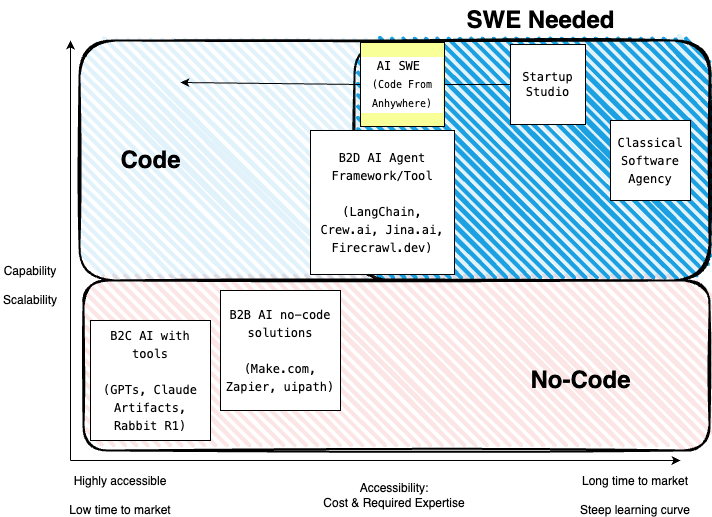

The diagram above was exported from draw.io. Its source (the exported page's mxGraphModel, read from the mxfile embedded in the PNG):
<mxGraphModel dx="594" dy="1399" grid="1" gridSize="10" guides="1" tooltips="1" connect="1" arrows="1" fold="1" page="1" pageScale="1" pageWidth="827" pageHeight="1169" math="0" shadow="0">
  <root>
    <mxCell id="0" />
    <mxCell id="1" parent="0" />
    <mxCell id="23" value="" style="rounded=1;whiteSpace=wrap;html=1;strokeWidth=2;fillWeight=4;hachureGap=8;hachureAngle=45;fillColor=#1ba1e2;sketch=1;" parent="1" vertex="1">
      <mxGeometry x="374" y="-110" width="356" height="240" as="geometry" />
    </mxCell>
    <mxCell id="21" value="" style="rounded=1;whiteSpace=wrap;html=1;strokeWidth=2;fillWeight=4;hachureGap=8;hachureAngle=45;fillColor=#E2394422;sketch=1;" parent="1" vertex="1">
      <mxGeometry x="103" y="130" width="626" height="170" as="geometry" />
    </mxCell>
    <mxCell id="19" value="" style="rounded=1;whiteSpace=wrap;html=1;strokeWidth=2;fillWeight=4;hachureGap=8;hachureAngle=45;fillColor=#1BA1E222;sketch=1;" parent="1" vertex="1">
      <mxGeometry x="99" y="-110" width="630" height="240" as="geometry" />
    </mxCell>
    <mxCell id="4" value="Capability&lt;br&gt;&lt;br&gt;Scalability" style="text;html=1;strokeColor=none;fillColor=none;align=center;verticalAlign=middle;whiteSpace=wrap;rounded=0;" parent="1" vertex="1">
      <mxGeometry x="20" y="120" width="60" height="30" as="geometry" />
    </mxCell>
    <mxCell id="5" value="Accessibility:&lt;br&gt;Cost &amp;amp; Required Expertise" style="text;html=1;strokeColor=none;fillColor=none;align=center;verticalAlign=middle;whiteSpace=wrap;rounded=0;" parent="1" vertex="1">
      <mxGeometry x="334" y="330" width="160" height="30" as="geometry" />
    </mxCell>
    <mxCell id="6" value="&lt;div style=&quot;background-color: rgb(255, 255, 255); font-family: Menlo, Monaco, &amp;quot;Courier New&amp;quot;, monospace; line-height: 18px;&quot;&gt;B2C AI with tools&lt;/div&gt;&lt;div style=&quot;background-color: rgb(255, 255, 255); font-family: Menlo, Monaco, &amp;quot;Courier New&amp;quot;, monospace; line-height: 18px;&quot;&gt;&lt;br&gt;&lt;/div&gt;&lt;div style=&quot;background-color: rgb(255, 255, 255); font-family: Menlo, Monaco, &amp;quot;Courier New&amp;quot;, monospace; line-height: 18px;&quot;&gt;(GPTs, Claude Artifacts, Rabbit R1)&lt;/div&gt;" style="whiteSpace=wrap;html=1;aspect=fixed;" parent="1" vertex="1">
      <mxGeometry x="110" y="170" width="120" height="120" as="geometry" />
    </mxCell>
    <mxCell id="7" value="&lt;div style=&quot;background-color: rgb(255, 255, 255); font-family: Menlo, Monaco, &amp;quot;Courier New&amp;quot;, monospace; line-height: 18px;&quot;&gt;B2B AI no-code solutions&lt;/div&gt;&lt;div style=&quot;background-color: rgb(255, 255, 255); font-family: Menlo, Monaco, &amp;quot;Courier New&amp;quot;, monospace; line-height: 18px;&quot;&gt;&lt;br&gt;&lt;/div&gt;&lt;div style=&quot;background-color: rgb(255, 255, 255); font-family: Menlo, Monaco, &amp;quot;Courier New&amp;quot;, monospace; line-height: 18px;&quot;&gt;(Make.com, Zapier, uipath)&lt;/div&gt;" style="rounded=0;whiteSpace=wrap;html=1;" parent="1" vertex="1">
      <mxGeometry x="240" y="140" width="120" height="120" as="geometry" />
    </mxCell>
    <mxCell id="8" value="&lt;div style=&quot;background-color: rgb(255, 255, 255); font-family: Menlo, Monaco, &amp;quot;Courier New&amp;quot;, monospace; line-height: 18px;&quot;&gt;Classical Software Agency&lt;/div&gt;" style="whiteSpace=wrap;html=1;aspect=fixed;" parent="1" vertex="1">
      <mxGeometry x="630" y="-30" width="80" height="80" as="geometry" />
    </mxCell>
    <mxCell id="9" value="&lt;div style=&quot;background-color: rgb(255, 255, 255); font-family: Menlo, Monaco, &amp;quot;Courier New&amp;quot;, monospace; line-height: 18px;&quot;&gt;&lt;div style=&quot;line-height: 18px;&quot;&gt;B2D AI Agent Framework/Tool&lt;/div&gt;&lt;div style=&quot;line-height: 18px;&quot;&gt;&lt;br&gt;&lt;/div&gt;&lt;div style=&quot;line-height: 18px;&quot;&gt;&lt;div style=&quot;line-height: 18px;&quot;&gt;(LangChain, Crew.ai, Jina.ai, Firecrawl.dev)&lt;/div&gt;&lt;/div&gt;&lt;/div&gt;" style="whiteSpace=wrap;html=1;aspect=fixed;" parent="1" vertex="1">
      <mxGeometry x="330" y="-20" width="144" height="144" as="geometry" />
    </mxCell>
    <mxCell id="12" value="" style="endArrow=classic;html=1;" parent="1" edge="1">
      <mxGeometry width="50" height="50" relative="1" as="geometry">
        <mxPoint x="90" y="310" as="sourcePoint" />
        <mxPoint x="700" y="310" as="targetPoint" />
      </mxGeometry>
    </mxCell>
    <mxCell id="13" value="Highly accessible&lt;br&gt;&lt;br&gt;Low time to market" style="text;html=1;strokeColor=none;fillColor=none;align=center;verticalAlign=middle;whiteSpace=wrap;rounded=0;" parent="1" vertex="1">
      <mxGeometry x="80" y="330" width="120" height="30" as="geometry" />
    </mxCell>
    <mxCell id="14" value="Long time to market&lt;br&gt;&lt;br&gt;Steep learning curve" style="text;html=1;strokeColor=none;fillColor=none;align=center;verticalAlign=middle;whiteSpace=wrap;rounded=0;" parent="1" vertex="1">
      <mxGeometry x="590" y="330" width="130" height="30" as="geometry" />
    </mxCell>
    <mxCell id="15" value="" style="endArrow=classic;html=1;" parent="1" edge="1">
      <mxGeometry width="50" height="50" relative="1" as="geometry">
        <mxPoint x="90" y="310" as="sourcePoint" />
        <mxPoint x="90" y="-110" as="targetPoint" />
      </mxGeometry>
    </mxCell>
    <mxCell id="16" value="" style="endArrow=classic;html=1;exitX=0;exitY=0.5;exitDx=0;exitDy=0;startArrow=none;" parent="1" source="11" edge="1">
      <mxGeometry width="50" height="50" relative="1" as="geometry">
        <mxPoint x="420" y="-68" as="sourcePoint" />
        <mxPoint x="200" y="-68" as="targetPoint" />
      </mxGeometry>
    </mxCell>
    <mxCell id="17" value="&lt;span style=&quot;font-family: Menlo, Monaco, &amp;quot;Courier New&amp;quot;, monospace; background-color: rgb(255, 255, 255);&quot;&gt;Startup Studio&lt;/span&gt;" style="rounded=0;whiteSpace=wrap;html=1;" parent="1" vertex="1">
      <mxGeometry x="530" y="-106" width="75" height="80" as="geometry" />
    </mxCell>
    <mxCell id="18" value="" style="endArrow=none;html=1;exitX=0;exitY=0.5;exitDx=0;exitDy=0;" parent="1" source="17" target="11" edge="1">
      <mxGeometry width="50" height="50" relative="1" as="geometry">
        <mxPoint x="530" y="-66" as="sourcePoint" />
        <mxPoint x="200" y="-68" as="targetPoint" />
      </mxGeometry>
    </mxCell>
    <mxCell id="11" value="&lt;div style=&quot;border-color: var(--border-color); background-color: rgb(255, 255, 255); font-family: Menlo, Monaco, &amp;quot;Courier New&amp;quot;, monospace; line-height: 18px;&quot;&gt;AI SWE&amp;nbsp;&lt;/div&gt;&lt;div style=&quot;border-color: var(--border-color); background-color: rgb(255, 255, 255); font-family: Menlo, Monaco, &amp;quot;Courier New&amp;quot;, monospace; line-height: 18px;&quot;&gt;&lt;font style=&quot;font-size: 10px;&quot;&gt;(Code From Anhywhere)&lt;/font&gt;&lt;/div&gt;" style="whiteSpace=wrap;html=1;aspect=fixed;fillColor=#F8FF99;" parent="1" vertex="1">
      <mxGeometry x="380" y="-108" width="84" height="84" as="geometry" />
    </mxCell>
    <mxCell id="20" value="Code" style="text;strokeColor=none;fillColor=none;html=1;fontSize=24;fontStyle=1;verticalAlign=middle;align=center;" parent="1" vertex="1">
      <mxGeometry x="120" y="-10" width="100" height="40" as="geometry" />
    </mxCell>
    <mxCell id="22" value="No-Code" style="text;strokeColor=none;fillColor=none;html=1;fontSize=24;fontStyle=1;verticalAlign=middle;align=center;" parent="1" vertex="1">
      <mxGeometry x="550" y="210" width="100" height="40" as="geometry" />
    </mxCell>
    <mxCell id="24" value="SWE Needed" style="text;strokeColor=none;fillColor=none;html=1;fontSize=24;fontStyle=1;verticalAlign=middle;align=center;" parent="1" vertex="1">
      <mxGeometry x="510" y="-150" width="100" height="40" as="geometry" />
    </mxCell>
  </root>
</mxGraphModel>